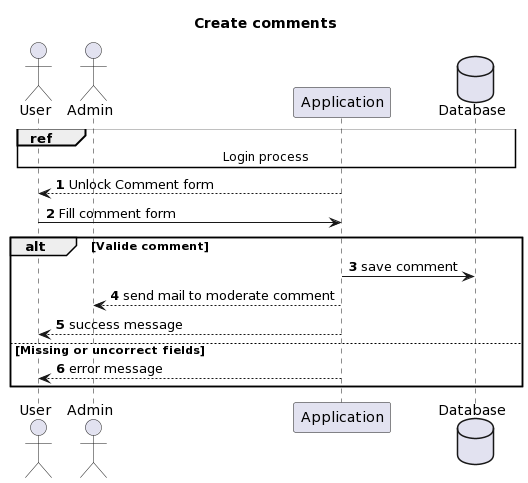

The diagram above was rendered by PlantUML. Its source (embedded in the PNG):
@startuml
autonumber
title Create comments
actor User
actor Admin

database Database
ref over User, Application, Database : Login process

Application-->User : Unlock Comment form

User->Application : Fill comment form

alt Valide comment

database Database
Application->Database : save comment
Application-->Admin : send mail to moderate comment
Application-->User : success message

else Missing or uncorrect fields
Application-->User : error message
end
@enduml